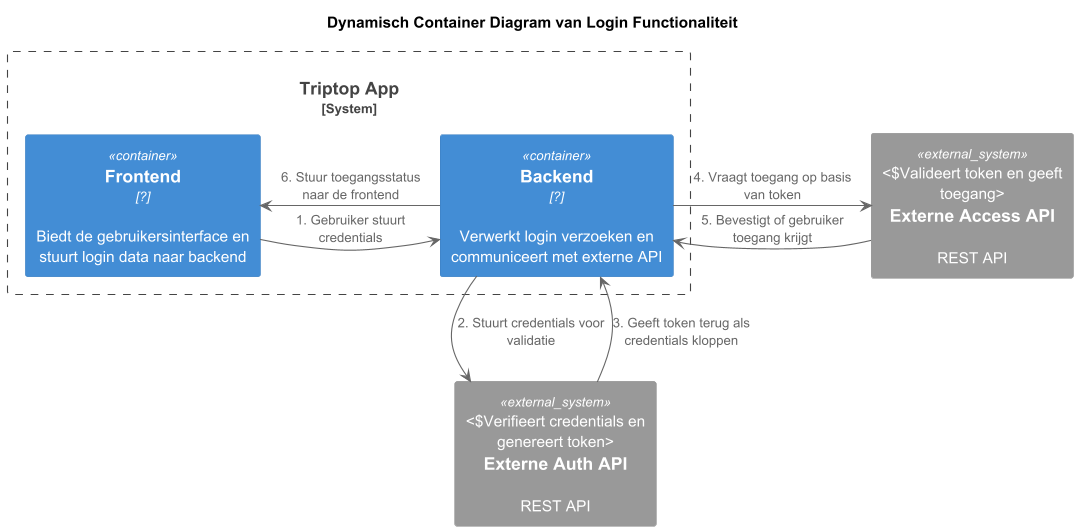

The diagram above was rendered by PlantUML. Its source (embedded in the PNG):
@startuml
!include <C4/C4_Container>

title Dynamisch Container Diagram van Login Functionaliteit

' Definieer het systeem en containers
LAYOUT_TOP_DOWN()
System_Boundary(webapp, "Triptop App") {
     Container(api, "Backend", "?", "Verwerkt login verzoeken en communiceert met externe API")
    Container(web, "Frontend", "?", "Biedt de gebruikersinterface en stuurt login data naar backend")
}

System_Ext(auth_api, "Externe Auth API", "REST API", "Verifieert credentials en genereert token")
System_Ext(access_api, "Externe Access API", "REST API", "Valideert token en geeft toegang")

' Definieer de interacties
web -right-> api : 1. Gebruiker stuurt credentials
api -down-> auth_api : 2. Stuurt credentials voor validatie
auth_api -up-> api : 3. Geeft token terug als credentials kloppen
api -right-> access_api : 4. Vraagt toegang op basis van token
access_api -left-> api : 5. Bevestigt of gebruiker toegang krijgt
api -left-> web : 6. Stuur toegangsstatus naar de frontend

@enduml